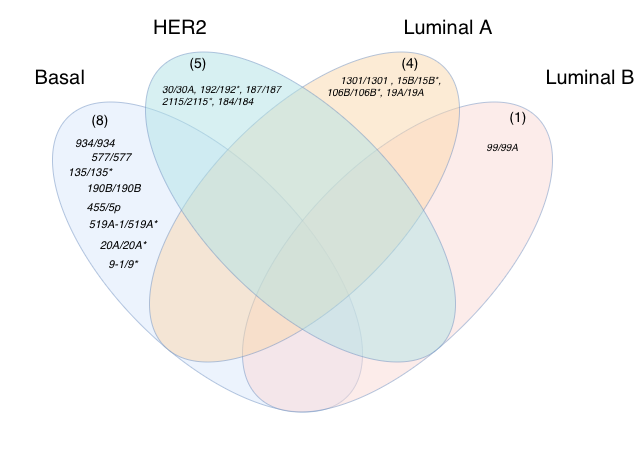

The diagram above was exported from draw.io. Its source (the exported page's mxGraphModel, read from the mxfile embedded in the PNG):
<mxGraphModel dx="920" dy="506" grid="1" gridSize="10" guides="1" tooltips="1" connect="1" arrows="1" fold="1" page="1" pageScale="1" pageWidth="850" pageHeight="1100" math="0" shadow="0">
  <root>
    <mxCell id="0" />
    <mxCell id="1" parent="0" />
    <mxCell id="U04n-wly1gdRzqVf89fL-25" connectable="0" parent="1" style="group" value="" vertex="1">
      <mxGeometry height="463.6587334970652" width="639.3287334970652" x="60.671266502934856" y="148.16999999999996" as="geometry" />
    </mxCell>
    <mxCell id="U04n-wly1gdRzqVf89fL-10" parent="U04n-wly1gdRzqVf89fL-25" style="text;html=1;whiteSpace=wrap;strokeColor=none;fillColor=none;align=center;verticalAlign=middle;rounded=0;fontSize=20;" value="Basal" vertex="1">
      <mxGeometry height="30" width="60" x="29.328733497065144" y="61.83000000000004" as="geometry" />
    </mxCell>
    <mxCell id="U04n-wly1gdRzqVf89fL-11" parent="U04n-wly1gdRzqVf89fL-25" style="text;html=1;whiteSpace=wrap;strokeColor=none;fillColor=none;align=center;verticalAlign=middle;rounded=0;fontSize=20;" value="HER2" vertex="1">
      <mxGeometry height="30" width="60" x="149.32873349706514" y="11.830000000000041" as="geometry" />
    </mxCell>
    <mxCell id="U04n-wly1gdRzqVf89fL-12" parent="U04n-wly1gdRzqVf89fL-25" style="text;html=1;whiteSpace=wrap;strokeColor=none;fillColor=none;align=center;verticalAlign=middle;rounded=0;fontSize=20;" value="Luminal A" vertex="1">
      <mxGeometry height="30" width="100" x="397.3287334970652" y="11.830000000000041" as="geometry" />
    </mxCell>
    <mxCell id="U04n-wly1gdRzqVf89fL-13" parent="U04n-wly1gdRzqVf89fL-25" style="text;html=1;whiteSpace=wrap;strokeColor=none;fillColor=none;align=center;verticalAlign=middle;rounded=0;fontSize=20;" value="Luminal B" vertex="1">
      <mxGeometry height="30" width="100" x="539.3287334970652" y="61.83000000000004" as="geometry" />
    </mxCell>
    <mxCell id="U04n-wly1gdRzqVf89fL-1" parent="U04n-wly1gdRzqVf89fL-25" style="ellipse;whiteSpace=wrap;html=1;rotation=-135;opacity=50;fillColor=#dae8fc;strokeColor=light-dark(#6C8EBF,#000000);" value="" vertex="1">
      <mxGeometry height="190" width="395" x="9.328733497065144" y="161.83000000000004" as="geometry" />
    </mxCell>
    <mxCell id="U04n-wly1gdRzqVf89fL-3" parent="U04n-wly1gdRzqVf89fL-25" style="ellipse;whiteSpace=wrap;html=1;rotation=-45;opacity=50;fillColor=#fad9d5;strokeColor=light-dark(#6C8EBF,#000000);" value="" vertex="1">
      <mxGeometry height="190" width="395" x="199.33350850645954" y="161.83000000000004" as="geometry" />
    </mxCell>
    <mxCell id="U04n-wly1gdRzqVf89fL-6" parent="U04n-wly1gdRzqVf89fL-25" style="ellipse;whiteSpace=wrap;html=1;rotation=-45;opacity=50;fillColor=#fad7ac;strokeColor=light-dark(#6C8EBF,#000000);" value="" vertex="1">
      <mxGeometry height="190" width="395" x="106.32746699413033" y="111.82873349706523" as="geometry" />
    </mxCell>
    <mxCell id="U04n-wly1gdRzqVf89fL-8" parent="U04n-wly1gdRzqVf89fL-25" style="ellipse;whiteSpace=wrap;html=1;rotation=-135;opacity=50;fillColor=#b0e3e6;strokeColor=light-dark(#6C8EBF,#000000);" value="" vertex="1">
      <mxGeometry height="190" width="395" x="102.32746699413028" y="111.82873349706517" as="geometry" />
    </mxCell>
    <mxCell id="U04n-wly1gdRzqVf89fL-29" parent="U04n-wly1gdRzqVf89fL-25" style="text;html=1;whiteSpace=wrap;strokeColor=none;fillColor=none;align=left;verticalAlign=top;rounded=0;fontSize=10;" value="&lt;div&gt;&lt;em style=&quot;caret-color: rgb(0, 0, 0); color: rgb(0, 0, 0);&quot;&gt;30/30A, 192/192*, 187/187&lt;/em&gt;&lt;/div&gt;&lt;div&gt;&lt;em style=&quot;caret-color: rgb(0, 0, 0); color: rgb(0, 0, 0);&quot;&gt;2115/2115*, 184/184&lt;/em&gt;&lt;/div&gt;&lt;div&gt;&lt;em style=&quot;caret-color: rgb(0, 0, 0); color: rgb(0, 0, 0);&quot;&gt;&lt;br&gt;&lt;/em&gt;&lt;/div&gt;" vertex="1">
      <mxGeometry height="73.17" width="151.67" x="159.33" y="75.41" as="geometry" />
    </mxCell>
    <mxCell id="U04n-wly1gdRzqVf89fL-33" parent="U04n-wly1gdRzqVf89fL-25" style="text;html=1;whiteSpace=wrap;strokeColor=none;fillColor=none;align=center;verticalAlign=middle;rounded=0;" value="&lt;font style=&quot;font-size: 14px;&quot;&gt;(5)&lt;/font&gt;" vertex="1">
      <mxGeometry height="30" width="60" x="166.82873349706514" y="46.83000000000004" as="geometry" />
    </mxCell>
    <mxCell id="U04n-wly1gdRzqVf89fL-50" parent="U04n-wly1gdRzqVf89fL-25" style="text;html=1;whiteSpace=wrap;strokeColor=none;fillColor=none;align=center;verticalAlign=middle;rounded=0;fontSize=11;" value="&lt;div style=&quot;text-align: start;&quot;&gt;&lt;br&gt;&lt;/div&gt;" vertex="1">
      <mxGeometry height="30" width="100" x="89.32873349706514" y="261.83000000000004" as="geometry" />
    </mxCell>
    <mxCell id="U04n-wly1gdRzqVf89fL-52" parent="U04n-wly1gdRzqVf89fL-25" style="text;html=1;whiteSpace=wrap;strokeColor=none;fillColor=none;align=center;verticalAlign=middle;rounded=0;" value="&lt;font style=&quot;font-size: 14px;&quot;&gt;(4)&lt;/font&gt;" vertex="1">
      <mxGeometry height="30" width="60" x="379.3287334970652" y="46.83000000000004" as="geometry" />
    </mxCell>
    <mxCell id="U04n-wly1gdRzqVf89fL-53" parent="U04n-wly1gdRzqVf89fL-25" style="text;html=1;whiteSpace=wrap;strokeColor=none;fillColor=none;align=center;verticalAlign=middle;rounded=0;" value="&lt;font style=&quot;font-size: 14px;&quot;&gt;(1)&lt;/font&gt;" vertex="1">
      <mxGeometry height="30" width="60" x="487.3287334970652" y="100.83000000000004" as="geometry" />
    </mxCell>
    <mxCell id="U04n-wly1gdRzqVf89fL-54" parent="U04n-wly1gdRzqVf89fL-25" style="text;html=1;whiteSpace=wrap;strokeColor=none;fillColor=none;align=left;verticalAlign=top;rounded=0;fontSize=10;" value="&lt;em style=&quot;caret-color: rgb(0, 0, 0); color: rgb(0, 0, 0);&quot;&gt;&amp;nbsp; &amp;nbsp; &amp;nbsp; &amp;nbsp; &amp;nbsp; &amp;nbsp; &amp;nbsp; &amp;nbsp; 1301/1301 , 15B/15B*,&lt;/em&gt;&lt;div&gt;&lt;em style=&quot;caret-color: rgb(0, 0, 0); color: rgb(0, 0, 0);&quot;&gt;&amp;nbsp; &amp;nbsp; &amp;nbsp; &amp;nbsp; &amp;nbsp; &amp;nbsp;106B/106B*, 19A/19A&lt;/em&gt;&lt;/div&gt;" vertex="1">
      <mxGeometry height="90" width="170" x="293" y="67" as="geometry" />
    </mxCell>
    <mxCell id="U04n-wly1gdRzqVf89fL-58" parent="U04n-wly1gdRzqVf89fL-25" style="text;html=1;whiteSpace=wrap;strokeColor=none;fillColor=none;align=left;verticalAlign=top;rounded=0;fontSize=10;" value="&lt;em style=&quot;caret-color: rgb(0, 0, 0); color: rgb(0, 0, 0);&quot;&gt;&amp;nbsp; &amp;nbsp; &amp;nbsp; &amp;nbsp; &amp;nbsp; &amp;nbsp; &amp;nbsp; &amp;nbsp; &amp;nbsp;&lt;/em&gt;&lt;div&gt;&lt;em style=&quot;caret-color: rgb(0, 0, 0); color: rgb(0, 0, 0);&quot;&gt;&lt;span style=&quot;white-space: pre;&quot;&gt;&#09;&lt;/span&gt;&lt;span style=&quot;white-space: pre;&quot;&gt;&#09;99/99A&lt;/span&gt;&lt;/em&gt;&lt;/div&gt;" vertex="1">
      <mxGeometry height="220" width="129.33" x="439.33" y="121.83" as="geometry" />
    </mxCell>
    <mxCell id="GfBoHwDjKTAC4CrYOrgr-1" parent="U04n-wly1gdRzqVf89fL-25" style="text;html=1;whiteSpace=wrap;strokeColor=none;fillColor=none;align=center;verticalAlign=middle;rounded=0;fontSize=11;" value="&lt;em style=&quot;caret-color: rgb(0, 0, 0); color: rgb(0, 0, 0); text-align: start;&quot;&gt;&lt;em&gt;9-1/9*&lt;/em&gt;&lt;/em&gt;" vertex="1">
      <mxGeometry height="40" width="100" x="71.82873349706514" y="243.83000000000004" as="geometry" />
    </mxCell>
    <mxCell id="U04n-wly1gdRzqVf89fL-15" parent="1" style="text;whiteSpace=wrap;html=1;fontSize=11;" value="&lt;em style=&quot;caret-color: rgb(0, 0, 0); color: rgb(0, 0, 0); font-variant-caps: normal; font-weight: 400; letter-spacing: normal; orphans: 2; text-align: start; text-indent: 0px; text-transform: none; white-space: normal; widows: 2; word-spacing: 0px; -webkit-text-stroke-width: 0px; text-decoration-line: none; text-decoration-thickness: auto; text-decoration-style: solid;&quot;&gt;&lt;em&gt;934/934&amp;nbsp;&lt;/em&gt;&lt;/em&gt;&lt;div&gt;&lt;br&gt;&lt;/div&gt;&lt;div&gt;&lt;em style=&quot;caret-color: rgb(0, 0, 0); color: rgb(0, 0, 0); font-variant-caps: normal; font-weight: 400; letter-spacing: normal; orphans: 2; text-align: start; text-indent: 0px; text-transform: none; white-space: normal; widows: 2; word-spacing: 0px; -webkit-text-stroke-width: 0px; text-decoration-line: none; text-decoration-thickness: auto; text-decoration-style: solid;&quot;&gt;&lt;em&gt;&amp;nbsp;&lt;/em&gt;&lt;/em&gt;&lt;/div&gt;&lt;div&gt;&lt;br&gt;&lt;/div&gt;&lt;div&gt;&lt;br&gt;&lt;/div&gt;&lt;div&gt;&lt;br&gt;&lt;/div&gt;" vertex="1">
      <mxGeometry height="20" width="75" x="133" y="278" as="geometry" />
    </mxCell>
    <mxCell id="U04n-wly1gdRzqVf89fL-17" parent="1" style="text;html=1;whiteSpace=wrap;strokeColor=none;fillColor=none;align=center;verticalAlign=middle;rounded=0;" value="&lt;font style=&quot;font-size: 14px;&quot;&gt;(8)&lt;/font&gt;" vertex="1">
      <mxGeometry height="30" width="60" x="130" y="252" as="geometry" />
    </mxCell>
    <mxCell id="U04n-wly1gdRzqVf89fL-19" parent="1" style="text;html=1;whiteSpace=wrap;strokeColor=none;fillColor=none;align=center;verticalAlign=middle;rounded=0;fontSize=11;" value="&lt;em style=&quot;caret-color: rgb(0, 0, 0); color: rgb(0, 0, 0); text-align: start;&quot;&gt;&lt;em&gt;20A/20A*&lt;/em&gt;&lt;/em&gt;" vertex="1">
      <mxGeometry height="30" width="100" x="133" y="378" as="geometry" />
    </mxCell>
    <mxCell id="U04n-wly1gdRzqVf89fL-20" parent="1" style="text;html=1;whiteSpace=wrap;strokeColor=none;fillColor=none;align=center;verticalAlign=middle;rounded=0;fontSize=11;" value="&lt;div style=&quot;text-align: left;&quot;&gt;&lt;em style=&quot;caret-color: rgb(0, 0, 0); color: rgb(0, 0, 0);&quot;&gt;190B/190B&amp;nbsp;&lt;/em&gt;&lt;/div&gt;&lt;div&gt;&lt;em style=&quot;caret-color: rgb(0, 0, 0); color: rgb(0, 0, 0);&quot;&gt;&lt;br&gt;&lt;/em&gt;&lt;/div&gt;" vertex="1">
      <mxGeometry height="30" width="90" x="130" y="327" as="geometry" />
    </mxCell>
    <mxCell id="U04n-wly1gdRzqVf89fL-21" parent="1" style="text;html=1;whiteSpace=wrap;strokeColor=none;fillColor=none;align=center;verticalAlign=middle;rounded=0;fontSize=11;" value="&lt;em style=&quot;text-align: left; caret-color: rgb(0, 0, 0); color: rgb(0, 0, 0);&quot;&gt;135/135*&lt;/em&gt;" vertex="1">
      <mxGeometry height="30" width="90" x="105" y="305" as="geometry" />
    </mxCell>
    <mxCell id="U04n-wly1gdRzqVf89fL-22" parent="1" style="text;html=1;whiteSpace=wrap;strokeColor=none;fillColor=none;align=center;verticalAlign=middle;rounded=0;fontSize=11;" value="&lt;em style=&quot;caret-color: rgb(0, 0, 0); color: rgb(0, 0, 0); text-align: start;&quot;&gt;455/5p&lt;/em&gt;&lt;em style=&quot;caret-color: rgb(0, 0, 0); color: rgb(0, 0, 0); text-align: start;&quot;&gt;&amp;nbsp;&lt;/em&gt;" vertex="1">
      <mxGeometry height="30" width="90" x="120" y="340" as="geometry" />
    </mxCell>
    <mxCell id="U04n-wly1gdRzqVf89fL-23" parent="1" style="text;html=1;whiteSpace=wrap;strokeColor=none;fillColor=none;align=center;verticalAlign=middle;rounded=0;fontSize=11;" value="&lt;em style=&quot;caret-color: rgb(0, 0, 0); color: rgb(0, 0, 0); text-align: start;&quot;&gt;577/577&lt;/em&gt;" vertex="1">
      <mxGeometry height="30" width="90" x="126" y="290" as="geometry" />
    </mxCell>
    <mxCell id="U04n-wly1gdRzqVf89fL-51" parent="1" style="text;html=1;whiteSpace=wrap;strokeColor=none;fillColor=none;align=center;verticalAlign=middle;rounded=0;fontSize=11;" value="&lt;em style=&quot;caret-color: rgb(0, 0, 0); color: rgb(0, 0, 0); text-align: start;&quot;&gt;&lt;em&gt;519A-1/519A*&lt;/em&gt;&lt;/em&gt;" vertex="1">
      <mxGeometry height="30" width="100" x="133" y="357" as="geometry" />
    </mxCell>
  </root>
</mxGraphModel>